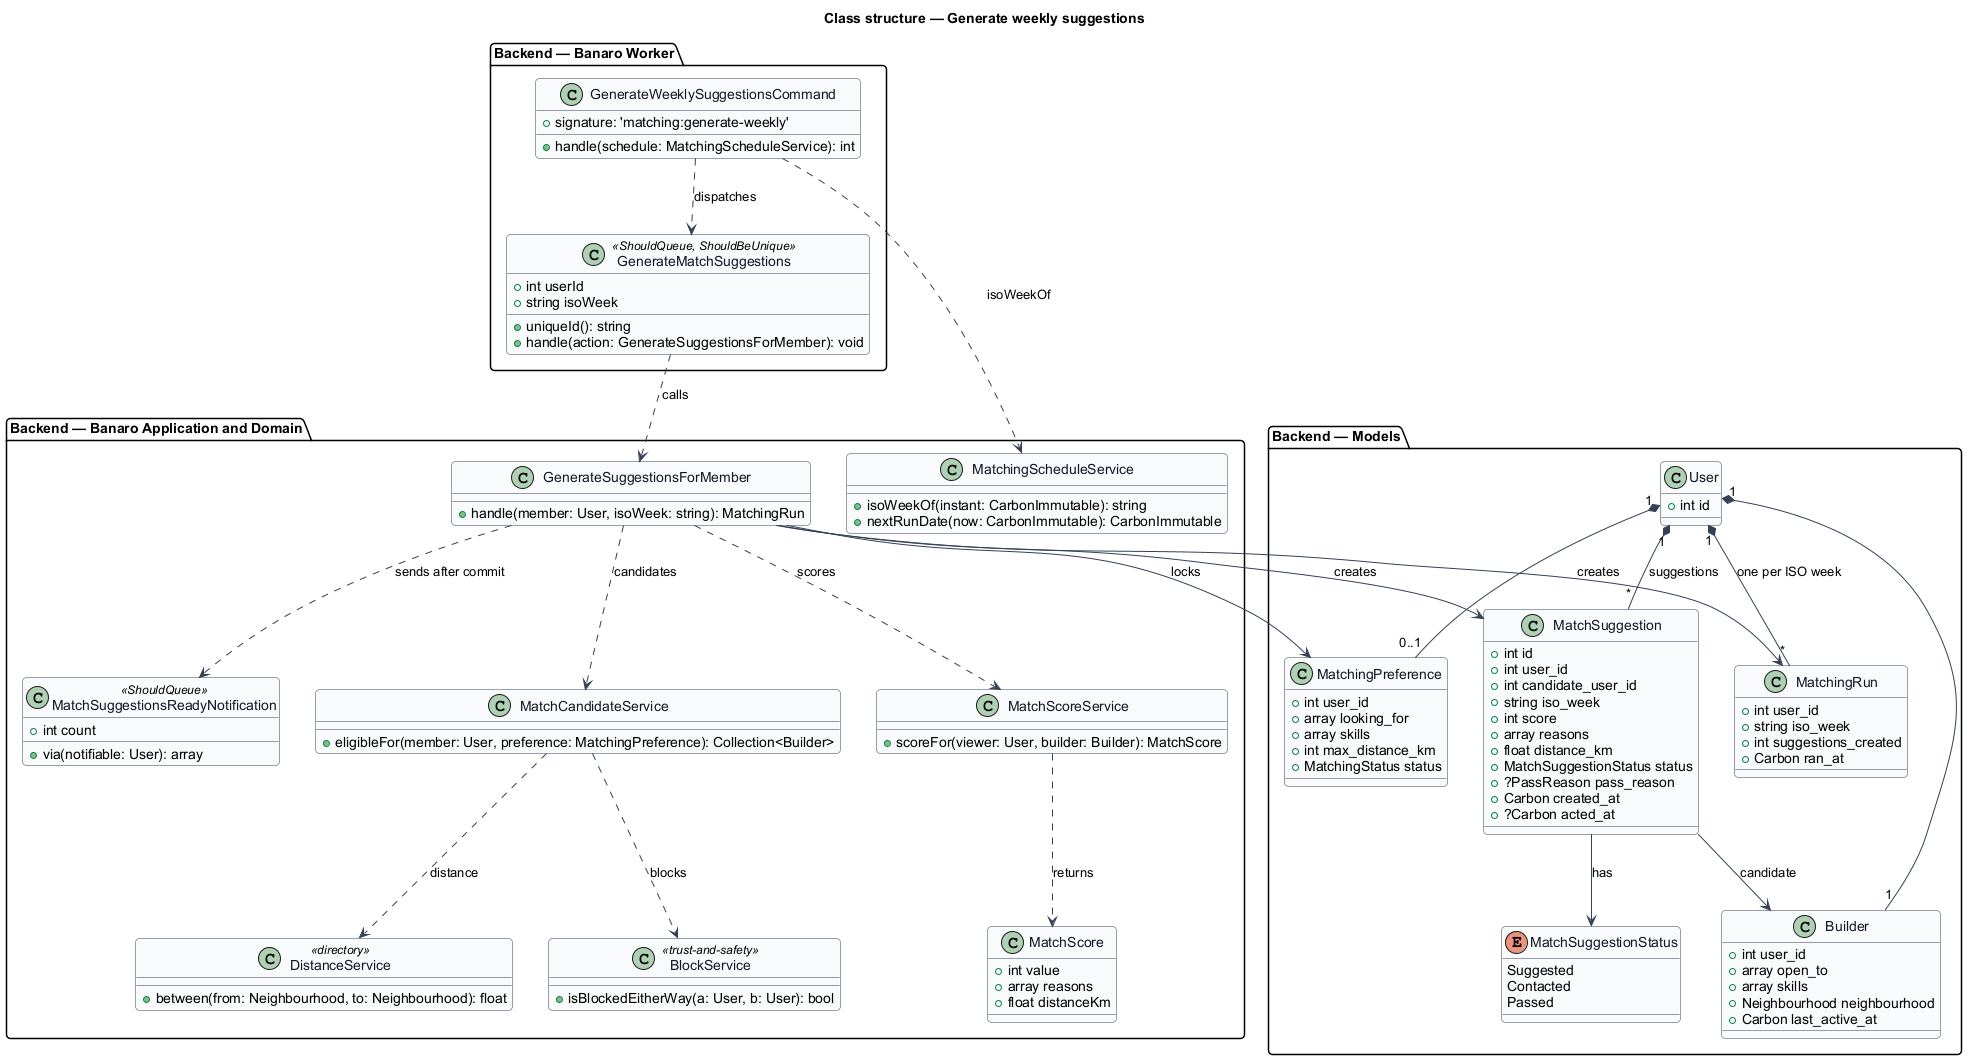

The diagram above was rendered by PlantUML. Its source (embedded in the PNG):
@startuml
' --- shared skin header ---
skinparam backgroundColor #FFFFFF
skinparam shadowing false
skinparam roundcorner 8
skinparam defaultFontName Arial
skinparam ArrowColor #344054
skinparam class {
  BorderColor #344054
  FontColor #101828
  BackgroundColor #F9FAFB
}
' --------------------------
title Class structure — Generate weekly suggestions

package "Backend — Banaro Worker" {
  class GenerateWeeklySuggestionsCommand {
    +signature: 'matching:generate-weekly'
    +handle(schedule: MatchingScheduleService): int
  }
  class GenerateMatchSuggestions <<ShouldQueue, ShouldBeUnique>> {
    +int userId
    +string isoWeek
    +uniqueId(): string
    +handle(action: GenerateSuggestionsForMember): void
  }
}

package "Backend — Banaro Application and Domain" {
  class GenerateSuggestionsForMember {
    +handle(member: User, isoWeek: string): MatchingRun
  }
  class MatchCandidateService {
    +eligibleFor(member: User, preference: MatchingPreference): Collection<Builder>
  }
  class MatchScoreService {
    +scoreFor(viewer: User, builder: Builder): MatchScore
  }
  class MatchScore {
    +int value
    +array reasons
    +float distanceKm
  }
  class MatchingScheduleService {
    +isoWeekOf(instant: CarbonImmutable): string
    +nextRunDate(now: CarbonImmutable): CarbonImmutable
  }
  class DistanceService <<directory>> {
    +between(from: Neighbourhood, to: Neighbourhood): float
  }
  class BlockService <<trust-and-safety>> {
    +isBlockedEitherWay(a: User, b: User): bool
  }
  class MatchSuggestionsReadyNotification <<ShouldQueue>> {
    +int count
    +via(notifiable: User): array
  }
}

package "Backend — Models" {
  class User {
    +int id
  }
  class Builder {
    +int user_id
    +array open_to
    +array skills
    +Neighbourhood neighbourhood
    +Carbon last_active_at
  }
  class MatchingPreference {
    +int user_id
    +array looking_for
    +array skills
    +int max_distance_km
    +MatchingStatus status
  }
  class MatchSuggestion {
    +int id
    +int user_id
    +int candidate_user_id
    +string iso_week
    +int score
    +array reasons
    +float distance_km
    +MatchSuggestionStatus status
    +?PassReason pass_reason
    +Carbon created_at
    +?Carbon acted_at
  }
  class MatchingRun {
    +int user_id
    +string iso_week
    +int suggestions_created
    +Carbon ran_at
  }
  enum MatchSuggestionStatus {
    Suggested
    Contacted
    Passed
  }
}

GenerateWeeklySuggestionsCommand ..> MatchingScheduleService : isoWeekOf
GenerateWeeklySuggestionsCommand ..> GenerateMatchSuggestions : dispatches
GenerateMatchSuggestions ..> GenerateSuggestionsForMember : calls
GenerateSuggestionsForMember ..> MatchCandidateService : candidates
GenerateSuggestionsForMember ..> MatchScoreService : scores
GenerateSuggestionsForMember ..> MatchSuggestionsReadyNotification : sends after commit
MatchCandidateService ..> DistanceService : distance
MatchCandidateService ..> BlockService : blocks
MatchScoreService ..> MatchScore : returns
GenerateSuggestionsForMember --> MatchingPreference : locks
GenerateSuggestionsForMember --> MatchSuggestion : creates
GenerateSuggestionsForMember --> MatchingRun : creates
User "1" *-- "0..1" MatchingPreference
User "1" *-- "1" Builder
User "1" *-- "*" MatchSuggestion : suggestions
User "1" *-- "*" MatchingRun : one per ISO week
MatchSuggestion --> Builder : candidate
MatchSuggestion --> MatchSuggestionStatus : has
@enduml